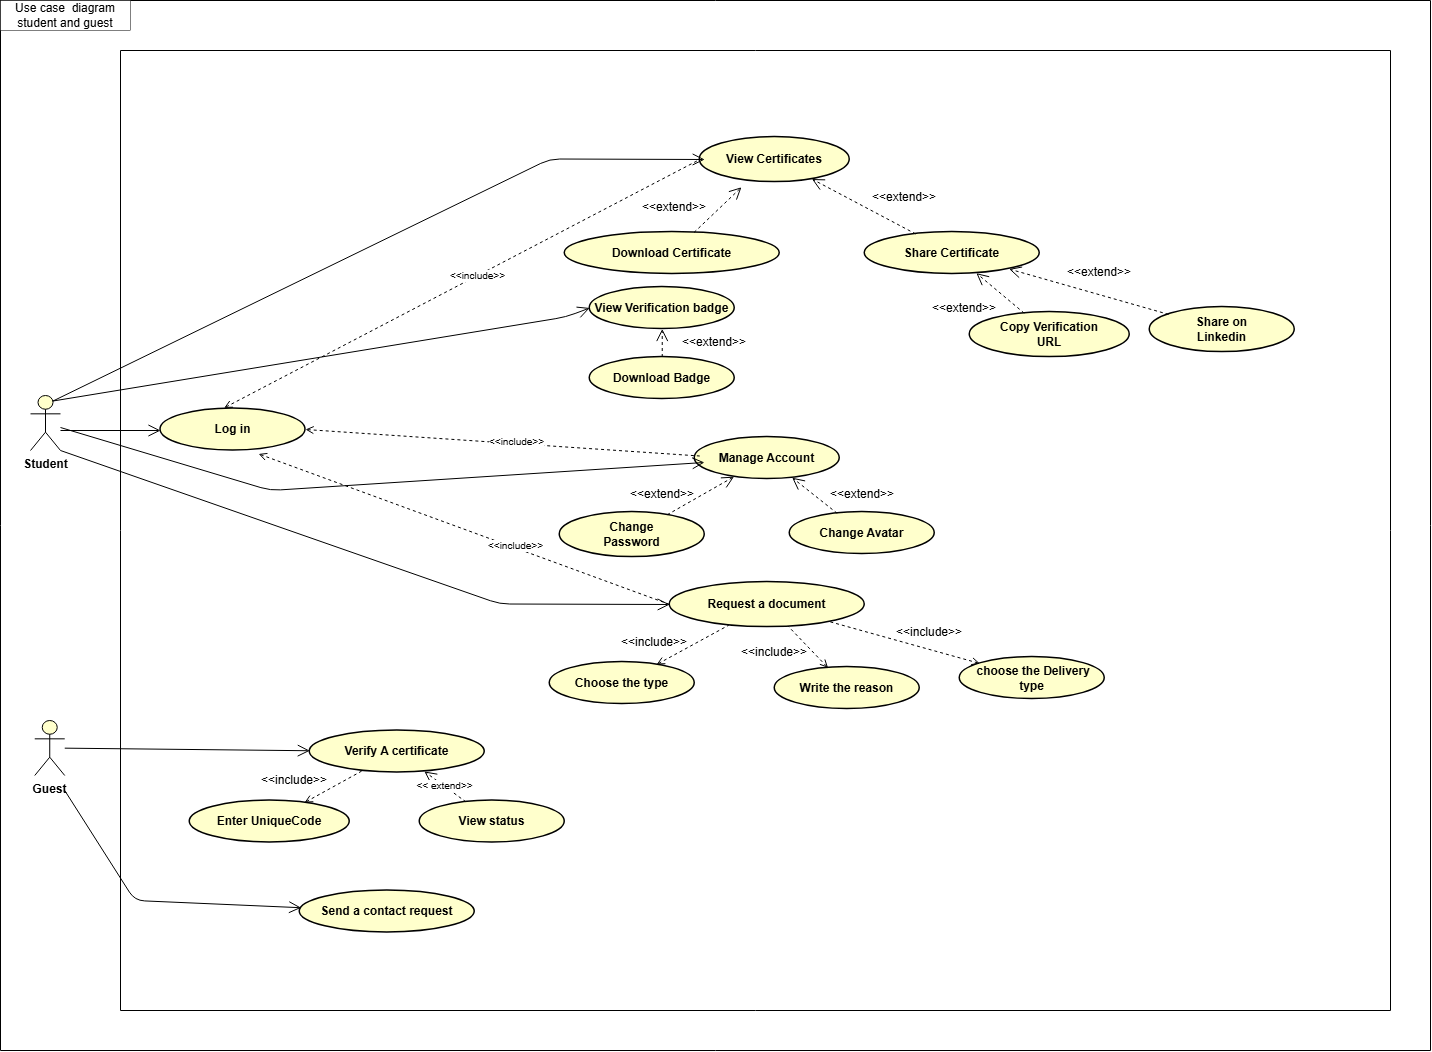

The diagram above was exported from draw.io. Its source (the exported page's mxGraphModel, read from the mxfile embedded in the PNG):
<mxGraphModel dx="3096" dy="2904" grid="1" gridSize="10" guides="1" tooltips="1" connect="1" arrows="1" fold="1" page="1" pageScale="1" pageWidth="850" pageHeight="1100" math="0" shadow="0">
  <root>
    <mxCell id="0" />
    <mxCell id="1" parent="0" />
    <mxCell id="student" parent="1" style="shape=umlActor;verticalLabelPosition=bottom;verticalAlign=top;html=1;outlineConnect=0;fillColor=#ffffcc;strokeColor=#000000;fontStyle=1;" value="Student" vertex="1">
      <mxGeometry height="55" width="30" x="50" y="315" as="geometry" />
    </mxCell>
    <mxCell id="guest" parent="1" style="shape=umlActor;verticalLabelPosition=bottom;verticalAlign=top;html=1;outlineConnect=0;fillColor=#ffffcc;strokeColor=#000000;fontStyle=1;" value="Guest" vertex="1">
      <mxGeometry height="55" width="30" x="54.24" y="640" as="geometry" />
    </mxCell>
    <mxCell id="uc_login" parent="1" style="ellipse;whiteSpace=wrap;html=1;fillColor=#ffffcc;strokeColor=#000000;fontStyle=1;strokeWidth=1.5;" value="Log in" vertex="1">
      <mxGeometry height="42" width="145" x="180" y="328" as="geometry" />
    </mxCell>
    <mxCell id="uc_view" parent="1" style="ellipse;whiteSpace=wrap;html=1;fillColor=#ffffcc;strokeColor=#000000;fontStyle=1;strokeWidth=1.5;" value="View Certificates" vertex="1">
      <mxGeometry height="45" width="150" x="719.24" y="56.5" as="geometry" />
    </mxCell>
    <mxCell id="uc_dl" parent="1" style="ellipse;whiteSpace=wrap;html=1;fillColor=#ffffcc;strokeColor=#000000;fontStyle=1;strokeWidth=1.5;" value="Download Certificate" vertex="1">
      <mxGeometry height="42" width="215" x="584.24" y="151.5" as="geometry" />
    </mxCell>
    <mxCell id="uc_share" parent="1" style="ellipse;whiteSpace=wrap;html=1;fillColor=#ffffcc;strokeColor=#000000;fontStyle=1;strokeWidth=1.5;" value="Share Certificate" vertex="1">
      <mxGeometry height="42" width="175" x="884.24" y="151.5" as="geometry" />
    </mxCell>
    <mxCell id="uc_badge" parent="1" style="ellipse;whiteSpace=wrap;html=1;fillColor=#ffffcc;strokeColor=#000000;fontStyle=1;strokeWidth=1.5;" value="Download Badge" vertex="1">
      <mxGeometry height="42" width="145" x="609.24" y="276.5" as="geometry" />
    </mxCell>
    <mxCell id="uc_url" parent="1" style="ellipse;whiteSpace=wrap;html=1;fillColor=#ffffcc;strokeColor=#000000;fontStyle=1;strokeWidth=1.5;" value="Copy Verification&#10;URL" vertex="1">
      <mxGeometry height="45" width="160" x="989.24" y="231.5" as="geometry" />
    </mxCell>
    <mxCell id="uc_li" parent="1" style="ellipse;whiteSpace=wrap;html=1;fillColor=#ffffcc;strokeColor=#000000;fontStyle=1;strokeWidth=1.5;" value="Share on&#10;Linkedin" vertex="1">
      <mxGeometry height="45" width="145" x="1169.24" y="226.5" as="geometry" />
    </mxCell>
    <mxCell id="uc_acc" parent="1" style="ellipse;whiteSpace=wrap;html=1;fillColor=#ffffcc;strokeColor=#000000;fontStyle=1;strokeWidth=1.5;" value="Manage Account" vertex="1">
      <mxGeometry height="42" width="145" x="714.24" y="356.5" as="geometry" />
    </mxCell>
    <mxCell id="uc_pass" parent="1" style="ellipse;whiteSpace=wrap;html=1;fillColor=#ffffcc;strokeColor=#000000;fontStyle=1;strokeWidth=1.5;" value="Change&#10;Password" vertex="1">
      <mxGeometry height="45" width="145" x="579.24" y="431.5" as="geometry" />
    </mxCell>
    <mxCell id="uc_av" parent="1" style="ellipse;whiteSpace=wrap;html=1;fillColor=#ffffcc;strokeColor=#000000;fontStyle=1;strokeWidth=1.5;" value="Change Avatar" vertex="1">
      <mxGeometry height="42" width="145" x="809.24" y="431.5" as="geometry" />
    </mxCell>
    <mxCell id="uc_req" parent="1" style="ellipse;whiteSpace=wrap;html=1;fillColor=#ffffcc;strokeColor=#000000;fontStyle=1;strokeWidth=1.5;" value="Request a document" vertex="1">
      <mxGeometry height="45" width="195" x="689.24" y="501.5" as="geometry" />
    </mxCell>
    <mxCell id="uc_type" parent="1" style="ellipse;whiteSpace=wrap;html=1;fillColor=#ffffcc;strokeColor=#000000;fontStyle=1;strokeWidth=1.5;" value="Choose the type" vertex="1">
      <mxGeometry height="42" width="145" x="569.24" y="581.5" as="geometry" />
    </mxCell>
    <mxCell id="uc_reason" parent="1" style="ellipse;whiteSpace=wrap;html=1;fillColor=#ffffcc;strokeColor=#000000;fontStyle=1;strokeWidth=1.5;" value="Write the reason" vertex="1">
      <mxGeometry height="42" width="145" x="794.24" y="586.5" as="geometry" />
    </mxCell>
    <mxCell id="uc_deliv" parent="1" style="ellipse;whiteSpace=wrap;html=1;fillColor=#ffffcc;strokeColor=#000000;fontStyle=1;strokeWidth=1.5;" value="&amp;nbsp;choose the Delivery type" vertex="1">
      <mxGeometry height="42" width="145" x="979.24" y="576.5" as="geometry" />
    </mxCell>
    <mxCell id="uc_verify" parent="1" style="ellipse;whiteSpace=wrap;html=1;fillColor=#ffffcc;strokeColor=#000000;fontStyle=1;strokeWidth=1.5;" value="Verify A certificate" vertex="1">
      <mxGeometry height="42" width="175" x="329.24" y="650" as="geometry" />
    </mxCell>
    <mxCell id="uc_code" parent="1" style="ellipse;whiteSpace=wrap;html=1;fillColor=#ffffcc;strokeColor=#000000;fontStyle=1;strokeWidth=1.5;" value="Enter UniqueCode" vertex="1">
      <mxGeometry height="42" width="160" x="209.24" y="720" as="geometry" />
    </mxCell>
    <mxCell id="uc_status" parent="1" style="ellipse;whiteSpace=wrap;html=1;fillColor=#ffffcc;strokeColor=#000000;fontStyle=1;strokeWidth=1.5;" value="View status" vertex="1">
      <mxGeometry height="42" width="145" x="439.24" y="720" as="geometry" />
    </mxCell>
    <mxCell id="a_s1" edge="1" parent="1" source="student" style="endArrow=open;endSize=10;html=1;strokeColor=#000000;exitX=0.75;exitY=0.1;exitDx=0;exitDy=0;exitPerimeter=0;" value="">
      <mxGeometry relative="1" as="geometry">
        <Array as="points">
          <mxPoint x="569.24" y="78.5" />
        </Array>
        <mxPoint x="458.5331392931396" y="291.5000000000002" as="sourcePoint" />
        <mxPoint x="724.24" y="79.00000000000023" as="targetPoint" />
      </mxGeometry>
    </mxCell>
    <mxCell id="a_s2" edge="1" parent="1" style="endArrow=open;endSize=10;html=1;strokeColor=#000000;" value="">
      <mxGeometry relative="1" as="geometry">
        <mxPoint x="80" y="350.0040413905985" as="sourcePoint" />
        <mxPoint x="180" y="350" as="targetPoint" />
      </mxGeometry>
    </mxCell>
    <mxCell id="a_s3" edge="1" parent="1" source="student" style="endArrow=open;endSize=10;html=1;strokeColor=#000000;" value="">
      <mxGeometry relative="1" x="0.2353" as="geometry">
        <Array as="points">
          <mxPoint x="290" y="410" />
        </Array>
        <mxPoint x="90" y="400" as="sourcePoint" />
        <mxPoint x="723.9451319102354" y="381.97402781208564" as="targetPoint" />
      </mxGeometry>
    </mxCell>
    <mxCell id="a_s4" edge="1" parent="1" source="student" style="endArrow=open;endSize=10;html=1;strokeColor=#000000;exitX=1;exitY=1;exitDx=0;exitDy=0;exitPerimeter=0;" target="uc_req" value="">
      <mxGeometry relative="1" as="geometry">
        <Array as="points">
          <mxPoint x="519.24" y="523.5" />
        </Array>
        <mxPoint x="449.9979460000002" y="346.5" as="sourcePoint" />
      </mxGeometry>
    </mxCell>
    <mxCell id="a_g1" edge="1" parent="1" source="guest" style="endArrow=open;endSize=10;html=1;strokeColor=#000000;" target="uc_verify" value="">
      <mxGeometry relative="1" as="geometry" />
    </mxCell>
    <mxCell id="ext1" edge="1" parent="1" source="uc_dl" style="endArrow=open;endSize=10;dashed=1;html=1;strokeColor=#000000;fontSize=10;entryX=0.278;entryY=1.117;entryDx=0;entryDy=0;entryPerimeter=0;" target="uc_view" value="">
      <mxGeometry relative="1" as="geometry">
        <mxPoint x="794.24" y="79" as="targetPoint" />
      </mxGeometry>
    </mxCell>
    <mxCell id="ext2" edge="1" parent="1" source="uc_share" style="endArrow=open;endSize=10;dashed=1;html=1;strokeColor=#000000;fontSize=10;" target="uc_view" value="">
      <mxGeometry relative="1" as="geometry" />
    </mxCell>
    <mxCell id="ext3" edge="1" parent="1" source="uc_badge" style="endArrow=open;endSize=10;dashed=1;html=1;strokeColor=#000000;fontSize=10;entryX=0.5;entryY=1;entryDx=0;entryDy=0;" target="7E6F3QfMCOFCXmF-rgw3-1" value="">
      <mxGeometry relative="1" as="geometry">
        <mxPoint x="837.9637063555042" y="226.49984959782162" as="targetPoint" />
      </mxGeometry>
    </mxCell>
    <mxCell id="ext4" edge="1" parent="1" source="uc_url" style="endArrow=open;endSize=10;dashed=1;html=1;strokeColor=#000000;fontSize=10;" target="uc_share" value="">
      <mxGeometry relative="1" as="geometry" />
    </mxCell>
    <mxCell id="ext5" edge="1" parent="1" source="uc_li" style="endArrow=open;endSize=10;dashed=1;html=1;strokeColor=#000000;fontSize=10;" target="uc_share" value="">
      <mxGeometry relative="1" as="geometry" />
    </mxCell>
    <mxCell id="ext6" edge="1" parent="1" source="uc_pass" style="endArrow=open;endSize=10;dashed=1;html=1;strokeColor=#000000;fontSize=10;" target="uc_acc" value="">
      <mxGeometry relative="1" as="geometry" />
    </mxCell>
    <mxCell id="ext7" edge="1" parent="1" source="uc_av" style="endArrow=open;endSize=10;dashed=1;html=1;strokeColor=#000000;fontSize=10;" target="uc_acc" value="">
      <mxGeometry relative="1" as="geometry" />
    </mxCell>
    <mxCell id="ext8" edge="1" parent="1" source="uc_type" style="endArrow=none;endSize=10;dashed=1;html=1;strokeColor=#000000;fontSize=10;endFill=0;startArrow=open;startFill=0;" target="uc_req" value="">
      <mxGeometry relative="1" as="geometry" />
    </mxCell>
    <mxCell id="ext9" edge="1" parent="1" source="uc_reason" style="endArrow=none;endSize=10;dashed=1;html=1;strokeColor=#000000;fontSize=10;endFill=0;startArrow=open;startFill=0;" target="uc_req" value="">
      <mxGeometry relative="1" as="geometry" />
    </mxCell>
    <mxCell id="ext10" edge="1" parent="1" source="uc_deliv" style="endArrow=none;endSize=10;dashed=1;html=1;strokeColor=#000000;fontSize=10;endFill=0;startArrow=open;startFill=0;" target="uc_req" value="">
      <mxGeometry relative="1" as="geometry" />
    </mxCell>
    <mxCell id="inc_v1" edge="1" parent="1" source="uc_code" style="endArrow=none;endSize=10;dashed=1;html=1;strokeColor=#000000;fontSize=10;endFill=0;startArrow=open;startFill=0;" target="uc_verify" value="">
      <mxGeometry relative="1" as="geometry" />
    </mxCell>
    <mxCell id="inc_v2" edge="1" parent="1" source="uc_status" style="endArrow=open;endSize=10;dashed=1;html=1;strokeColor=#000000;fontSize=10;" target="uc_verify" value="">
      <mxGeometry relative="1" as="geometry" />
    </mxCell>
    <mxCell id="rbyxLCLH4yQ9leAJJHYo-14" connectable="0" parent="inc_v2" style="edgeLabel;html=1;align=center;verticalAlign=middle;resizable=0;points=[];inheritText=1;fontSize=10;" value="&amp;lt;&amp;lt; extend&amp;gt;&amp;gt;" vertex="1">
      <mxGeometry relative="1" x="0.0701" y="-1" as="geometry">
        <mxPoint as="offset" />
      </mxGeometry>
    </mxCell>
    <mxCell id="7E6F3QfMCOFCXmF-rgw3-1" parent="1" style="ellipse;whiteSpace=wrap;html=1;fillColor=#ffffcc;strokeColor=#000000;fontStyle=1;strokeWidth=1.5;" value="View Verification badge" vertex="1">
      <mxGeometry height="42" width="145" x="609.24" y="206.5" as="geometry" />
    </mxCell>
    <mxCell id="7E6F3QfMCOFCXmF-rgw3-3" edge="1" parent="1" source="student" style="endArrow=open;endSize=10;html=1;strokeColor=#000000;exitX=0.75;exitY=0.1;exitDx=0;exitDy=0;exitPerimeter=0;entryX=0;entryY=0.5;entryDx=0;entryDy=0;" target="7E6F3QfMCOFCXmF-rgw3-1" value="">
      <mxGeometry relative="1" x="0.9165" as="geometry">
        <Array as="points">
          <mxPoint x="585.24" y="236.5" />
        </Array>
        <mxPoint x="454.24" y="309.83333300000004" as="sourcePoint" />
        <mxPoint x="740.24" y="237.5" as="targetPoint" />
      </mxGeometry>
    </mxCell>
    <mxCell id="7E6F3QfMCOFCXmF-rgw3-4" parent="1" style="text;html=1;whiteSpace=wrap;strokeColor=none;fillColor=none;align=center;verticalAlign=middle;rounded=0;" value="&amp;lt;&amp;lt;include&amp;gt;&amp;gt;" vertex="1">
      <mxGeometry height="30" width="60" x="284.24" y="685" as="geometry" />
    </mxCell>
    <mxCell id="7E6F3QfMCOFCXmF-rgw3-5" parent="1" style="text;html=1;whiteSpace=wrap;strokeColor=none;fillColor=none;align=center;verticalAlign=middle;rounded=0;" value="&amp;lt;&amp;lt;include&amp;gt;&amp;gt;" vertex="1">
      <mxGeometry height="30" width="60" x="644.24" y="546.5" as="geometry" />
    </mxCell>
    <mxCell id="7E6F3QfMCOFCXmF-rgw3-6" parent="1" style="text;html=1;whiteSpace=wrap;strokeColor=none;fillColor=none;align=center;verticalAlign=middle;rounded=0;" value="&amp;lt;&amp;lt;include&amp;gt;&amp;gt;" vertex="1">
      <mxGeometry height="30" width="60" x="764.24" y="556.5" as="geometry" />
    </mxCell>
    <mxCell id="7E6F3QfMCOFCXmF-rgw3-7" parent="1" style="text;html=1;whiteSpace=wrap;strokeColor=none;fillColor=none;align=center;verticalAlign=middle;rounded=0;" value="&amp;lt;&amp;lt;include&amp;gt;&amp;gt;" vertex="1">
      <mxGeometry height="30" width="60" x="919.24" y="536.5" as="geometry" />
    </mxCell>
    <mxCell id="7E6F3QfMCOFCXmF-rgw3-9" parent="1" style="text;html=1;whiteSpace=wrap;strokeColor=none;fillColor=none;align=center;verticalAlign=middle;rounded=0;" value="&amp;lt;&amp;lt;extend&amp;gt;&amp;gt;" vertex="1">
      <mxGeometry height="30" width="60" x="651.74" y="398.5" as="geometry" />
    </mxCell>
    <mxCell id="7E6F3QfMCOFCXmF-rgw3-10" parent="1" style="text;html=1;whiteSpace=wrap;strokeColor=none;fillColor=none;align=center;verticalAlign=middle;rounded=0;" value="&amp;lt;&amp;lt;extend&amp;gt;&amp;gt;" vertex="1">
      <mxGeometry height="30" width="60" x="851.74" y="398.5" as="geometry" />
    </mxCell>
    <mxCell id="7E6F3QfMCOFCXmF-rgw3-11" parent="1" style="text;html=1;whiteSpace=wrap;strokeColor=none;fillColor=none;align=center;verticalAlign=middle;rounded=0;" value="&amp;lt;&amp;lt;extend&amp;gt;&amp;gt;" vertex="1">
      <mxGeometry height="30" width="60" x="704.24" y="246.5" as="geometry" />
    </mxCell>
    <mxCell id="7E6F3QfMCOFCXmF-rgw3-12" parent="1" style="text;html=1;whiteSpace=wrap;strokeColor=none;fillColor=none;align=center;verticalAlign=middle;rounded=0;" value="&amp;lt;&amp;lt;extend&amp;gt;&amp;gt;" vertex="1">
      <mxGeometry height="30" width="60" x="664.24" y="111.5" as="geometry" />
    </mxCell>
    <mxCell id="7E6F3QfMCOFCXmF-rgw3-13" parent="1" style="text;html=1;whiteSpace=wrap;strokeColor=none;fillColor=none;align=center;verticalAlign=middle;rounded=0;" value="&amp;lt;&amp;lt;extend&amp;gt;&amp;gt;" vertex="1">
      <mxGeometry height="30" width="60" x="894.24" y="101.5" as="geometry" />
    </mxCell>
    <mxCell id="7E6F3QfMCOFCXmF-rgw3-14" parent="1" style="text;html=1;whiteSpace=wrap;strokeColor=none;fillColor=none;align=center;verticalAlign=middle;rounded=0;" value="&amp;lt;&amp;lt;extend&amp;gt;&amp;gt;" vertex="1">
      <mxGeometry height="30" width="60" x="954.24" y="212.5" as="geometry" />
    </mxCell>
    <mxCell id="7E6F3QfMCOFCXmF-rgw3-15" parent="1" style="text;html=1;whiteSpace=wrap;strokeColor=none;fillColor=none;align=center;verticalAlign=middle;rounded=0;" value="&amp;lt;&amp;lt;extend&amp;gt;&amp;gt;" vertex="1">
      <mxGeometry height="30" width="60" x="1089.24" y="176.5" as="geometry" />
    </mxCell>
    <mxCell id="rbyxLCLH4yQ9leAJJHYo-6" edge="1" parent="1" source="uc_login" style="endArrow=none;endSize=10;dashed=1;html=1;strokeColor=#000000;fontSize=10;endFill=0;startArrow=open;startFill=0;entryX=0;entryY=0.5;entryDx=0;entryDy=0;exitX=0.439;exitY=-0.015;exitDx=0;exitDy=0;exitPerimeter=0;" target="uc_view" value="">
      <mxGeometry relative="1" x="-0.2015" as="geometry">
        <Array as="points" />
        <mxPoint x="460" y="409" as="sourcePoint" />
        <mxPoint x="532" y="370" as="targetPoint" />
      </mxGeometry>
    </mxCell>
    <mxCell id="rbyxLCLH4yQ9leAJJHYo-11" connectable="0" parent="rbyxLCLH4yQ9leAJJHYo-6" style="edgeLabel;html=1;align=center;verticalAlign=middle;resizable=0;points=[];inheritText=1;fontSize=10;" value="&amp;lt;&amp;lt;include&amp;gt;&amp;gt;" vertex="1">
      <mxGeometry relative="1" x="0.0661" y="1" as="geometry">
        <mxPoint as="offset" />
      </mxGeometry>
    </mxCell>
    <mxCell id="rbyxLCLH4yQ9leAJJHYo-7" edge="1" parent="1" source="uc_login" style="endArrow=none;endSize=10;dashed=1;html=1;strokeColor=#000000;fontSize=10;endFill=0;startArrow=open;startFill=0;entryX=0;entryY=0.5;entryDx=0;entryDy=0;exitX=1;exitY=0.5;exitDx=0;exitDy=0;" value="">
      <mxGeometry relative="1" x="-0.2015" as="geometry">
        <Array as="points" />
        <mxPoint x="244.24" y="623.5" as="sourcePoint" />
        <mxPoint x="719.24" y="375.5" as="targetPoint" />
      </mxGeometry>
    </mxCell>
    <mxCell id="rbyxLCLH4yQ9leAJJHYo-10" connectable="0" parent="rbyxLCLH4yQ9leAJJHYo-7" style="edgeLabel;html=1;align=center;verticalAlign=middle;resizable=0;points=[];inheritText=1;fontSize=10;" value="&amp;lt;&amp;lt;include&amp;gt;&amp;gt;" vertex="1">
      <mxGeometry relative="1" x="0.0703" y="3" as="geometry">
        <mxPoint as="offset" />
      </mxGeometry>
    </mxCell>
    <mxCell id="rbyxLCLH4yQ9leAJJHYo-8" edge="1" parent="1" source="uc_login" style="endArrow=none;endSize=10;dashed=1;html=1;strokeColor=#000000;fontSize=10;endFill=0;startArrow=open;startFill=0;entryX=0;entryY=0.5;entryDx=0;entryDy=0;exitX=0.677;exitY=1.082;exitDx=0;exitDy=0;exitPerimeter=0;" target="uc_req" value="">
      <mxGeometry relative="1" x="-0.1578" as="geometry">
        <Array as="points" />
        <mxPoint x="530" y="420" as="sourcePoint" />
        <mxPoint x="924.24" y="446.5" as="targetPoint" />
      </mxGeometry>
    </mxCell>
    <mxCell id="rbyxLCLH4yQ9leAJJHYo-9" connectable="0" parent="rbyxLCLH4yQ9leAJJHYo-8" style="edgeLabel;html=1;align=center;verticalAlign=middle;resizable=0;points=[];inheritText=1;fontSize=10;" value="&amp;lt;&amp;lt;include&amp;gt;&amp;gt;" vertex="1">
      <mxGeometry relative="1" x="0.2438" y="3" as="geometry">
        <mxPoint as="offset" />
      </mxGeometry>
    </mxCell>
    <mxCell id="rbyxLCLH4yQ9leAJJHYo-12" parent="1" style="ellipse;whiteSpace=wrap;html=1;fillColor=#ffffcc;strokeColor=#000000;fontStyle=1;strokeWidth=1.5;" value="Send a contact request" vertex="1">
      <mxGeometry height="42" width="175" x="319.24" y="810" as="geometry" />
    </mxCell>
    <mxCell id="rbyxLCLH4yQ9leAJJHYo-13" edge="1" parent="1" style="endArrow=open;endSize=10;html=1;strokeColor=#000000;" target="rbyxLCLH4yQ9leAJJHYo-12" value="">
      <mxGeometry relative="1" as="geometry">
        <Array as="points">
          <mxPoint x="154.24" y="820" />
        </Array>
        <mxPoint x="84.24" y="710" as="sourcePoint" />
      </mxGeometry>
    </mxCell>
    <mxCell id="rbyxLCLH4yQ9leAJJHYo-16" parent="1" style="swimlane;startSize=0;" value="" vertex="1">
      <mxGeometry height="960" width="1270" x="140" y="-30" as="geometry" />
    </mxCell>
    <mxCell id="rbyxLCLH4yQ9leAJJHYo-17" parent="1" style="swimlane;startSize=0;strokeWidth=1;" value="" vertex="1">
      <mxGeometry height="1050" width="1430" x="20" y="-80" as="geometry">
        <mxRectangle height="40" width="50" y="-140" as="alternateBounds" />
      </mxGeometry>
    </mxCell>
    <mxCell id="rbyxLCLH4yQ9leAJJHYo-18" parent="rbyxLCLH4yQ9leAJJHYo-17" style="text;html=1;whiteSpace=wrap;align=center;verticalAlign=middle;rounded=0;strokeWidth=0.5;fillColor=#FFFFFF;strokeColor=#000000;" value="Use case&amp;nbsp; diagram student and guest" vertex="1">
      <mxGeometry height="30" width="130" as="geometry" />
    </mxCell>
  </root>
</mxGraphModel>